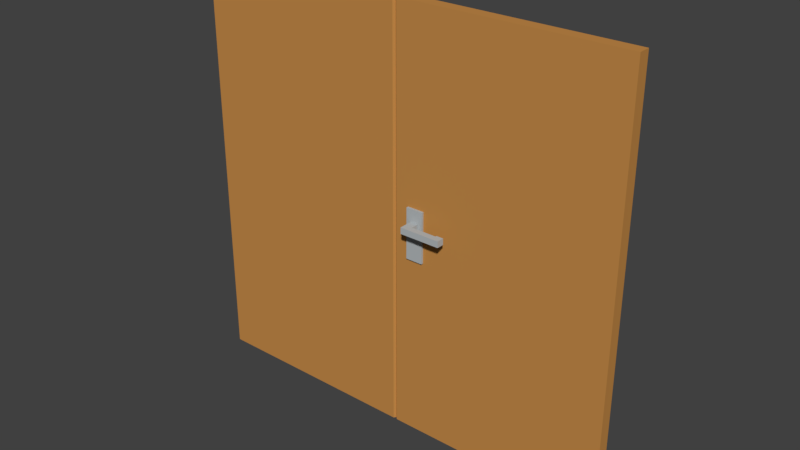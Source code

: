 # Source: T_R_06B.blend  (saved by Blender 2.79.0; exported with 4.5.12 LTS)
import bpy
from mathutils import Matrix  # noqa: F401  (used for matrix-valued properties, if any)

bpy.ops.wm.read_factory_settings(use_empty=True)
scene = bpy.context.scene
scene.name = 'Scene'

# ---- collections
col_collection_1 = bpy.data.collections.new('Collection 1'); scene.collection.children.link(col_collection_1)

# ---- materials (node trees are filled in below, after node groups)
mat_material = bpy.data.materials.new('Material')
mat_material.alpha_threshold = 0.0
mat_material.use_transparent_shadow = False
mat_material.diffuse_color = (0.4514, 0.4827, 0.4969, 1.0)
mat_material.roughness = 0.5
mat_material.specular_intensity = 1.0
mat_material_001 = bpy.data.materials.new('Material.001')
mat_material_001.alpha_threshold = 0.0
mat_material_001.use_transparent_shadow = False
mat_material_001.diffuse_color = (0.5583, 0.2582, 0.06663, 1.0)
mat_material_001.roughness = 0.5

# ---- material node trees

# ---- world
world_world = bpy.data.worlds.new('World'); scene.world = world_world
world_world.color = (0.05088, 0.05088, 0.05088)
world_world.use_sun_shadow = False
world_world.sun_shadow_jitter_overblur = 0.0
world_world.cycles.sampling_method = 'MANUAL'

# ---- meshes
me_cube_001 = bpy.data.meshes.new('Cube.001')
me_cube_001.from_pydata([(-0.8796, -0.04483, -1.88), (-0.8796, -0.04483, 1.555), (-0.8796, 0.01592, -1.88), (-0.8796, 0.01592, 1.555), (0.9447, -0.06323, -1.88), (0.9447, -0.06323, 1.555), (0.9447, 0.03432, -1.88), (0.9447, 0.03432, 1.555), (-0.7118, -0.082, -0.1067), (-0.6467, -0.082, -0.1067), (-0.6467, -0.082, -0.3691), (-0.6467, -0.082, 0.04713), (-0.8796, -0.04483, 0.04713), (-0.8796, 0.01592, 0.04713), (0.9447, 0.03432, 0.04713), (0.9447, -0.06323, 0.04713), (-0.8796, 0.01592, -0.3691), (0.9447, 0.03432, -0.3691), (0.9447, -0.06323, -0.3691), (-0.8796, -0.04483, -0.3691), (-0.7519, 0.03432, -1.88), (-0.7519, 0.03432, 1.555), (-0.7519, -0.06323, -1.88), (-0.7519, -0.06323, 1.555), (-0.6115, -0.082, 0.04713), (-0.6115, -0.082, -0.3691), (-0.7519, -0.06323, 0.04713), (-0.7519, 0.03432, 0.04713), (-0.7519, 0.03432, -0.3691), (-0.7519, -0.06323, -0.3691), (-0.6115, 0.03432, 1.555), (-0.6115, -0.06323, -1.88), (-0.6115, -0.082, -0.1067), (-0.6115, 0.03432, 0.04713), (-0.6115, 0.03432, -0.3691), (-0.6115, 0.03432, -1.88), (-0.6115, -0.06323, 1.555), (-0.7519, -0.082, -0.1067), (-0.6115, -0.06323, 0.04713), (-0.6115, -0.06323, -0.3691), (-0.6467, 0.03432, -1.88), (-0.7118, 0.03432, -1.88), (-0.6467, -0.06323, 1.555), (-0.7118, -0.06323, 1.555), (-0.7519, -0.082, -0.3691), (-0.7118, -0.082, -0.3691), (-0.6467, -0.06323, 0.04713), (-0.7118, -0.06323, 0.04713), (-0.6467, -0.06323, -0.3691), (-0.7118, -0.06323, -0.3691), (-0.7118, 0.03432, 1.555), (-0.6467, 0.03432, 1.555), (-0.7118, -0.06323, -1.88), (-0.6467, -0.06323, -1.88), (-0.7519, -0.082, 0.04713), (-0.7118, -0.082, 0.04713), (-0.7118, 0.03432, 0.04713), (-0.6467, 0.03432, 0.04713), (-0.7118, 0.03432, -0.3691), (-0.6467, 0.03432, -0.3691), (-0.8796, 0.01592, -0.05562), (0.9447, 0.03432, -0.05562), (0.9447, -0.06323, -0.05562), (-0.8796, -0.04483, -0.05562), (-0.7519, 0.03432, -0.05562), (-0.7519, -0.06323, -0.05562), (-0.6115, -0.06323, -0.05562), (-0.6115, 0.03432, -0.05562), (-0.6467, -0.1465, -0.05562), (-0.7118, -0.1465, -0.05562), (-0.6115, 0.05566, 0.04713), (-0.6467, 0.05566, 0.04713), (-0.8796, 0.01592, -0.1067), (0.9447, 0.03432, -0.1067), (0.9447, -0.06323, -0.1067), (-0.7519, 0.03432, -0.1067), (-0.7519, -0.06323, -0.1067), (-0.6115, -0.06323, -0.1067), (-0.6115, 0.03432, -0.1067), (-0.7118, -0.1465, -0.1067), (-0.6467, -0.1465, -0.1067), (-0.7519, 0.05566, -0.3691), (-0.7519, 0.05566, -0.1067), (-0.8796, -0.04483, -0.1067), (-0.7519, -0.082, -0.05562), (-0.6115, -0.082, -0.05562), (-0.6467, -0.082, -0.05562), (-0.7118, -0.082, -0.05562), (-0.6467, 0.05566, -0.3691), (-0.6115, 0.05566, -0.3691), (-0.6115, 0.05566, -0.1067), (-0.7519, 0.05566, 0.04713), (-0.7118, 0.05566, 0.04713), (-0.7118, 0.05566, -0.3691), (-0.7118, 0.05566, -0.1067), (-0.6467, 0.05566, -0.1067), (-0.7519, 0.05566, -0.05562), (-0.6115, 0.05566, -0.05562), (-0.7118, 0.05566, -0.05562), (-0.6467, 0.05566, -0.05562), (-0.6467, -0.1964, -0.1067), (-0.7118, -0.1964, -0.1067), (-0.7118, -0.1964, -0.05562), (-0.6467, -0.1964, -0.05562), (-0.7118, 0.126, -0.05381), (-0.6467, 0.126, -0.05381), (-0.7118, 0.126, -0.1067), (-0.6467, 0.126, -0.1067), (-0.7118, 0.1759, -0.05381), (-0.6467, 0.1759, -0.05381), (-0.7118, 0.1759, -0.1067), (-0.6467, 0.1759, -0.1067), (-0.4361, -0.1465, -0.05562), (-0.4361, -0.1465, -0.1067), (-0.4361, -0.1964, -0.05562), (-0.4361, -0.1964, -0.1067), (-0.4361, 0.126, -0.05381), (-0.4361, 0.126, -0.1067), (-0.4361, 0.1759, -0.05381), (-0.4361, 0.1759, -0.1067), (-0.3776, -0.1465, -0.05562), (-0.3776, -0.1465, -0.1067), (-0.3776, -0.1964, -0.05562), (-0.3776, -0.1964, -0.1067), (-0.3833, 0.126, -0.05381), (-0.3833, 0.126, -0.1067), (-0.3833, 0.1759, -0.05381), (-0.3833, 0.1759, -0.1067), (-0.4361, -0.1354, -0.05562), (-0.4361, -0.1354, -0.1067), (-0.3776, -0.1354, -0.05562), (-0.3776, -0.1354, -0.1067), (-0.4361, 0.115, -0.05381), (-0.4361, 0.115, -0.1067), (-0.3833, 0.115, -0.05381), (-0.3833, 0.115, -0.1067), (-2.688, 0.03432, -1.88), (-2.688, -0.06323, -1.88), (-2.688, -0.06323, 0.04713), (-2.688, -0.06323, 1.555), (-2.688, 0.03432, 1.555), (-2.688, 0.03432, -0.3691), (-2.688, -0.06323, -0.05562), (-2.688, 0.03432, 0.04713), (-2.688, 0.03432, -0.1067), (-2.688, -0.06323, -0.3691), (-2.688, 0.03432, -0.05562), (-2.688, -0.06323, -0.1067), (-0.8936, -0.06323, -0.05562), (-0.8936, -0.06323, 0.04713), (-0.8936, 0.03432, -0.3691), (-0.8936, 0.03432, -1.88), (-0.8936, -0.06323, -0.1067), (-0.8936, -0.06323, -1.88), (-0.8936, 0.03432, -0.05562), (-0.8936, 0.03432, 0.04713), (-0.8936, -0.06323, -0.3691), (-0.8936, 0.03432, -0.1067), (-0.8936, 0.03432, 1.555), (-0.8936, -0.06323, 1.555), (-0.8618, 0.03432, -1.88), (-0.8618, -0.06323, 1.555), (-0.8618, -0.06323, 0.04713), (-0.8618, -0.06323, -0.3691), (-0.8618, 0.03432, 1.555), (-0.8618, -0.06323, -1.88), (-0.8618, 0.03432, 0.04713), (-0.8618, 0.03432, -0.3691), (-0.8618, 0.03432, -0.05562), (-0.8618, -0.06323, -0.05562), (-0.8618, -0.06323, -0.1067), (-0.8618, 0.03432, -0.1067)], [], [(155, 154, 146, 143), (33, 30, 7, 14), (14, 7, 5, 15), (162, 161, 1, 12), (35, 6, 4, 31), (164, 3, 1, 161), (73, 74, 18, 17), (78, 73, 17, 34), (151, 153, 137, 136), (76, 29, 44, 37), (169, 162, 12, 63), (61, 14, 15, 62), (67, 33, 14, 61), (152, 148, 142, 147), (148, 149, 138, 142), (35, 34, 17, 6), (6, 17, 18, 4), (165, 163, 19, 0), (52, 49, 29, 22), (160, 167, 28, 20), (168, 166, 27, 64), (49, 48, 10, 45), (32, 85, 86, 9), (8, 87, 84, 37), (50, 21, 23, 43), (160, 20, 22, 165), (47, 43, 23, 26), (166, 164, 21, 27), (15, 5, 36, 38), (7, 30, 36, 5), (66, 38, 24, 85), (62, 15, 38, 66), (4, 18, 39, 31), (40, 59, 34, 35), (75, 64, 96, 82), (86, 87, 69, 68), (40, 35, 31, 53), (57, 51, 30, 33), (27, 21, 50, 56), (56, 50, 51, 57), (20, 41, 52, 22), (41, 40, 53, 52), (59, 58, 93, 88), (87, 55, 54, 84), (67, 78, 90, 97), (28, 75, 82, 81), (20, 28, 58, 41), (41, 58, 59, 40), (38, 36, 42, 46), (46, 42, 43, 47), (30, 51, 42, 36), (51, 50, 43, 42), (48, 39, 25, 10), (10, 9, 8, 45), (77, 66, 85, 32), (26, 65, 84, 54), (31, 39, 48, 53), (53, 48, 49, 52), (46, 47, 55, 11), (47, 26, 54, 55), (34, 59, 88, 89), (58, 28, 81, 93), (78, 34, 89, 90), (74, 62, 66, 77), (65, 76, 37, 84), (171, 168, 64, 75), (150, 151, 136, 141), (78, 67, 61, 73), (73, 61, 62, 74), (170, 169, 63, 83), (99, 71, 70, 97), (39, 77, 32, 25), (29, 49, 45, 44), (38, 46, 11, 24), (57, 33, 70, 71), (167, 171, 75, 28), (86, 11, 55, 87), (74, 77, 39, 18), (25, 32, 9, 10), (45, 8, 37, 44), (85, 24, 11, 86), (56, 57, 71, 92), (170, 83, 19, 163), (93, 94, 95, 88), (96, 91, 92, 98), (98, 92, 71, 99), (98, 99, 105, 104), (82, 96, 98, 94), (95, 99, 97, 90), (88, 95, 90, 89), (82, 94, 93, 81), (27, 56, 92, 91), (33, 67, 97, 70), (64, 27, 91, 96), (68, 69, 102, 103), (9, 86, 68, 80), (8, 9, 80, 79), (87, 8, 79, 69), (100, 103, 102, 101), (69, 79, 101, 102), (111, 109, 118, 119), (79, 80, 100, 101), (107, 106, 110, 111), (95, 94, 106, 107), (94, 98, 104, 106), (99, 95, 107, 105), (110, 108, 109, 111), (106, 104, 108, 110), (103, 100, 115, 114), (104, 105, 109, 108), (112, 114, 122, 120), (116, 117, 133, 132), (100, 80, 113, 115), (80, 68, 112, 113), (68, 103, 114, 112), (109, 105, 116, 118), (107, 111, 119, 117), (105, 107, 117, 116), (121, 120, 122, 123), (124, 125, 127, 126), (113, 112, 128, 129), (118, 116, 124, 126), (119, 118, 126, 127), (115, 113, 121, 123), (114, 115, 123, 122), (117, 119, 127, 125), (129, 128, 130, 131), (120, 121, 131, 130), (112, 120, 130, 128), (121, 113, 129, 131), (132, 133, 135, 134), (117, 125, 135, 133), (125, 124, 134, 135), (124, 116, 132, 134), (138, 139, 140, 143), (145, 147, 144, 141), (142, 138, 143, 146), (137, 145, 141, 136), (147, 142, 146, 144), (153, 156, 145, 137), (154, 157, 144, 146), (158, 155, 143, 140), (157, 150, 141, 144), (149, 159, 139, 138), (156, 152, 147, 145), (159, 158, 140, 139), (1, 3, 158, 159), (19, 83, 152, 156), (12, 1, 159, 149), (72, 16, 150, 157), (3, 13, 155, 158), (60, 72, 157, 154), (0, 19, 156, 153), (16, 2, 151, 150), (63, 12, 149, 148), (83, 63, 148, 152), (2, 0, 153, 151), (13, 60, 154, 155), (76, 170, 163, 29), (16, 72, 171, 167), (76, 65, 169, 170), (72, 60, 168, 171), (13, 3, 164, 166), (2, 160, 165, 0), (60, 13, 166, 168), (2, 16, 167, 160), (22, 29, 163, 165), (65, 26, 162, 169), (21, 164, 161, 23), (26, 23, 161, 162)])
me_cube_001.polygons.foreach_set('material_index', [1, 1, 1, 1, 1, 1, 1, 1, 1, 0, 1, 1, 1, 1, 1, 1, 1, 1, 1, 1, 1, 0, 0, 0, 1, 1, 1, 1, 1, 1, 0, 1, 1, 1, 0, 0, 1, 1, 1, 1, 1, 1, 0, 0, 0, 0, 1, 1, 1, 1, 1, 1, 0, 0, 0, 0, 1, 1, 0, 0, 0, 0, 0, 1, 0, 1, 1, 1, 1, 1, 0, 0, 0, 0, 0, 1, 0, 1, 0, 0, 0, 0, 1, 0, 0, 0, 0, 0, 0, 0, 0, 0, 0, 0, 0, 0, 0, 0, 0, 0, 0, 0, 0, 0, 0, 0, 0, 0, 0, 0, 0, 0, 0, 0, 0, 0, 0, 0, 0, 0, 0, 0, 0, 0, 0, 0, 0, 0, 0, 0, 0, 0, 0, 0, 1, 1, 1, 1, 1, 1, 1, 1, 1, 1, 1, 1, 1, 1, 1, 1, 1, 1, 1, 1, 1, 1, 1, 1, 1, 1, 1, 1, 1, 1, 1, 1, 1, 1, 1, 1])
me_cube_001.materials.append(mat_material)
me_cube_001.materials.append(mat_material_001)
me_cube_001.use_remesh_preserve_volume = False
me_cube_001.use_remesh_preserve_attributes = False
me_cube_001.use_mirror_vertex_groups = False
me_cube_001.update()

# ---- objects
ob_cube = bpy.data.objects.new('Cube', me_cube_001)

# ---- transforms, parenting, visibility, modifiers, constraints
ob_cube.location = (-0.01365, 0.0167, 1.893)
ob_cube.lineart.crease_threshold = 0.0

# ---- collection membership
col_collection_1.objects.link(ob_cube)

# ---- scene / render settings (as saved in the file)
scene.frame_start = 1; scene.frame_end = 250; scene.frame_set(1)
scene.render.engine = 'BLENDER_EEVEE_NEXT'
scene.render.resolution_percentage = 50
scene.render.dither_intensity = 0.0
scene.cycles.use_denoising = False
scene.cycles.samples = 128
scene.cycles.sampling_pattern = 'TABULATED_SOBOL'
scene.cycles.use_adaptive_sampling = False
scene.cycles.use_light_tree = False
scene.cycles.blur_glossy = 0.0
scene.cycles.sample_clamp_indirect = 0.0
scene.view_settings.view_transform = 'Standard'
bpy.context.view_layer.update()

# ---- added for rendering (the .blend has no active camera and no usable light): camera, sun
cam_auto = bpy.data.cameras.new('AutoCamera')
cam_auto.lens = 50.0
cam_auto.sensor_width = 36.0
cam_auto.clip_end = 1000.0
ob_auto_camera = bpy.data.objects.new('AutoCamera', cam_auto)
scene.collection.objects.link(ob_auto_camera)
ob_auto_camera.location = (3.75331, -5.56015, 5.44239)
ob_auto_camera.rotation_euler = (1.09748, -7.21219e-08, 0.694738)
scene.camera = ob_auto_camera
light_auto_sun = bpy.data.lights.new('AutoSun', 'SUN')
light_auto_sun.energy = 3.0
light_auto_sun.angle = 0.0523599
ob_auto_sun = bpy.data.objects.new('AutoSun', light_auto_sun)
scene.collection.objects.link(ob_auto_sun)
ob_auto_sun.rotation_euler = (0.872665, 0.174533, 0.523599)
bpy.context.view_layer.update()
